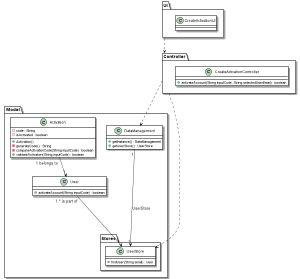

The diagram above was rendered by PlantUML. Its source (embedded in the PNG):
@startuml
skinparam class {
BackgroundColor #white
ArrowColor #black
BorderColor #black
}
package "UI"{
class CreateActivationUI{}
}
package "Controller"{
class CreateActivationController {
+activateAccount(String inputCode, String selectedUserEmail) : boolean
}
}

package "Model" {
class DataManagement{
+getInstance() : DataManagement
+getUserStore() : UserStore
}

class User {
+activateAccount(String inputCode) : boolean
}

class Activation {
- code : String
- isActivated : boolean
+Activation()
-generateCode() : String
-compareActivationCode(String inputCode) : boolean
+validateActivation(String inputCode) : boolean
}
package "Stores" {
class UserStore {
	+findUser(String email) : User
}
}

"UI" ..> "Controller"
"Controller" ..> "DataManagement"
"Controller" ..> "UserStore"
Activation "1 belongs to " --> "1" User
User "1.* is part of" ---> "1" UserStore
DataManagement "1" ----> "1" UserStore : UserStore







@enduml